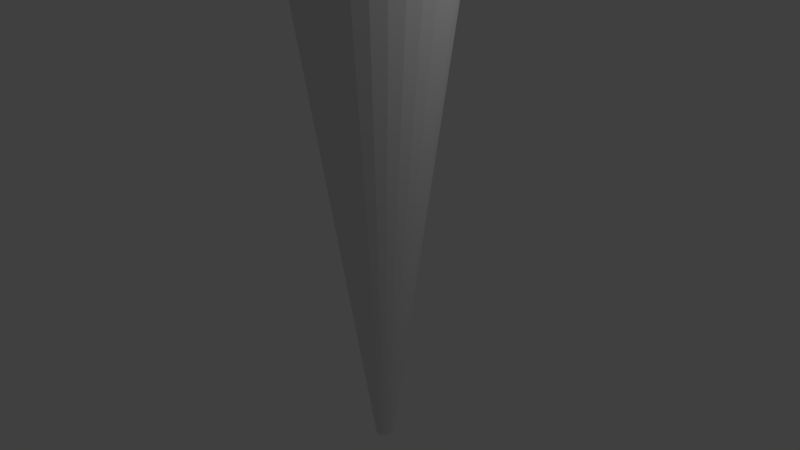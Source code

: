 # Source: cone.blend  (saved by Blender 2.72.0; exported with 4.5.12 LTS)
import bpy
from mathutils import Matrix  # noqa: F401  (used for matrix-valued properties, if any)

bpy.ops.wm.read_factory_settings(use_empty=True)
scene = bpy.context.scene
scene.name = 'Scene'

# ---- collections
col_collection_1 = bpy.data.collections.new('Collection 1'); scene.collection.children.link(col_collection_1)

# ---- world
world_world = bpy.data.worlds.new('World'); scene.world = world_world
world_world.color = (0.05088, 0.05088, 0.05088)
world_world.use_sun_shadow = False
world_world.sun_shadow_jitter_overblur = 0.0
world_world.cycles.sampling_method = 'MANUAL'
world_world.cycles.sample_map_resolution = 256

# ---- cameras
cam_camera = bpy.data.cameras.new('Camera')
cam_camera.clip_end = 100.0
cam_camera.lens = 35.0
cam_camera.sensor_width = 32.0
cam_camera.sensor_height = 18.0
cam_camera.ortho_scale = 7.314
cam_camera.dof.focus_distance = 0.0
cam_camera.dof.aperture_fstop = 128.0

# ---- lights
light_lamp = bpy.data.lights.new('Lamp', 'POINT')
light_lamp.transmission_factor = 0.0
light_lamp.cutoff_distance = 30.0
light_lamp.energy = 100.0
light_lamp.shadow_buffer_clip_start = 1.001
light_lamp.shadow_soft_size = 0.1
light_lamp.shadow_maximum_resolution = 0.006
light_lamp.use_absolute_resolution = True
light_lamp.cycles.use_multiple_importance_sampling = False

# ---- meshes
me_cone = bpy.data.meshes.new('Cone')
me_cone.from_pydata([(0.01671, 1.014, -1.762), (0.2118, 0.9951, -1.762), (0.3994, 0.9382, -1.762), (0.5723, 0.8458, -1.762), (0.7238, 0.7214, -1.762), (0.8482, 0.5699, -1.762), (0.9406, 0.397, -1.762), (0.9975, 0.2094, -1.762), (1.017, 0.01432, -1.762), (0.9975, -0.1808, -1.762), (0.9406, -0.3684, -1.762), (0.8482, -0.5412, -1.762), (0.7238, -0.6928, -1.762), (0.5723, -0.8171, -1.762), (0.3994, -0.9096, -1.762), (0.2118, -0.9665, -1.762), (0.01671, -0.9857, -1.762), (-0.1784, -0.9665, -1.762), (-0.366, -0.9096, -1.762), (-0.5389, -0.8171, -1.762), (-0.6904, -0.6928, -1.762), (-0.8148, -0.5412, -1.762), (-0.9072, -0.3684, -1.762), (-0.9641, -0.1808, -1.762), (-0.9833, 0.01432, -1.762), (-0.9641, 0.2094, -1.762), (-0.9072, 0.397, -1.762), (-0.8148, 0.5699, -1.762), (-0.6904, 0.7214, -1.762), (-0.5389, 0.8458, -1.762), (-0.366, 0.9382, -1.762), (-0.1784, 0.9951, -1.762), (0.06334, 0.1269, -0.005753), (0.04048, 0.1338, -0.005753), (0.01671, 0.1362, -0.005753), (-0.007057, 0.1338, -0.005753), (-0.02991, 0.1269, -0.005753), (-0.05098, 0.1156, -0.005753), (-0.06944, 0.1005, -0.005753), (-0.08459, 0.08201, -0.005753), (-0.09585, 0.06095, -0.005753), (-0.1028, 0.03809, -0.005753), (-0.1051, 0.01432, -0.005753), (-0.1028, -0.009447, -0.005753), (-0.09585, -0.0323, -0.005753), (-0.08459, -0.05337, -0.005753), (-0.06944, -0.07183, -0.005753), (-0.05098, -0.08698, -0.005753), (-0.02991, -0.09824, -0.005753), (-0.007057, -0.1052, -0.005753), (0.01671, -0.1075, -0.005753), (0.04048, -0.1052, -0.005753), (0.06334, -0.09824, -0.005753), (0.0844, -0.08698, -0.005753), (0.1029, -0.07183, -0.005753), (0.118, -0.05337, -0.005753), (0.1293, -0.0323, -0.005753), (0.1362, -0.009447, -0.005753), (0.1385, 0.01432, -0.005753), (0.1362, 0.03809, -0.005753), (0.1293, 0.06095, -0.005753), (0.118, 0.08201, -0.005753), (0.1029, 0.1005, -0.005753), (0.0844, 0.1156, -0.005753)], [], [(29, 37, 36, 30), (31, 35, 34, 0), (28, 38, 37, 29), (27, 39, 38, 28), (26, 40, 39, 27), (7, 59, 58, 8), (24, 42, 41, 25), (23, 43, 42, 24), (22, 44, 43, 23), (21, 45, 44, 22), (20, 46, 45, 21), (19, 47, 46, 20), (18, 48, 47, 19), (17, 49, 48, 18), (16, 50, 49, 17), (15, 51, 50, 16), (14, 52, 51, 15), (13, 53, 52, 14), (12, 54, 53, 13), (11, 55, 54, 12), (10, 56, 55, 11), (9, 57, 56, 10), (8, 58, 57, 9), (6, 60, 59, 7), (25, 41, 40, 26), (5, 61, 60, 6), (4, 62, 61, 5), (3, 63, 62, 4), (2, 32, 63, 3), (30, 36, 35, 31), (0, 34, 33, 1), (0, 1, 2, 3, 4, 5, 6, 7, 8, 9, 10, 11, 12, 13, 14, 15, 16, 17, 18, 19, 20, 21, 22, 23, 24, 25, 26, 27, 28, 29, 30, 31), (32, 33, 34, 35, 36, 37, 38, 39, 40, 41, 42, 43, 44, 45, 46, 47, 48, 49, 50, 51, 52, 53, 54, 55, 56, 57, 58, 59, 60, 61, 62, 63), (1, 33, 32, 2)])
me_cone.use_remesh_preserve_volume = False
me_cone.use_remesh_preserve_attributes = False
me_cone.use_mirror_vertex_groups = False
me_cone.update()

# ---- objects
ob_cone = bpy.data.objects.new('Cone', me_cone)
ob_lamp = bpy.data.objects.new('Lamp', light_lamp)
ob_camera = bpy.data.objects.new('Camera', cam_camera)

# ---- transforms, parenting, visibility, modifiers, constraints
ob_cone.location = (0.1212, -0.01432, -2.791)
ob_cone.scale = (1.0, 1.0, -3.662)
ob_cone.lineart.crease_threshold = 0.0
ob_lamp.location = (4.076, 1.005, 5.904)
ob_lamp.rotation_euler = (0.6503, 0.05522, 1.866)
ob_lamp.lock_rotations_4d = False
ob_lamp.empty_display_type = 'ARROWS'
ob_lamp.color = (0.0, 0.0, 0.0, 0.0)
ob_lamp.lineart.crease_threshold = 0.0
ob_camera.location = (7.481, -6.508, 5.344)
ob_camera.rotation_euler = (1.109, 0.01082, 0.8149)
ob_camera.lock_rotations_4d = False
ob_camera.empty_display_type = 'ARROWS'
ob_camera.color = (0.0, 0.0, 0.0, 0.0)
ob_camera.display_type = 'WIRE'
ob_camera.lineart.crease_threshold = 0.0

# ---- collection membership
col_collection_1.objects.link(ob_cone)
col_collection_1.objects.link(ob_lamp)
col_collection_1.objects.link(ob_camera)

# ---- scene / render settings (as saved in the file)
scene.camera = ob_camera
scene.frame_start = 1; scene.frame_end = 250; scene.frame_set(1)
scene.render.engine = 'BLENDER_EEVEE_NEXT'
scene.render.resolution_percentage = 50
scene.render.dither_intensity = 0.0
scene.cycles.use_denoising = False
scene.cycles.samples = 10
scene.cycles.sampling_pattern = 'TABULATED_SOBOL'
scene.cycles.light_sampling_threshold = 0.0
scene.cycles.use_adaptive_sampling = False
scene.cycles.use_light_tree = False
scene.cycles.blur_glossy = 0.0
scene.cycles.pixel_filter_type = 'GAUSSIAN'
scene.cycles.sample_clamp_indirect = 0.0
scene.view_settings.view_transform = 'Standard'
bpy.context.view_layer.update()
